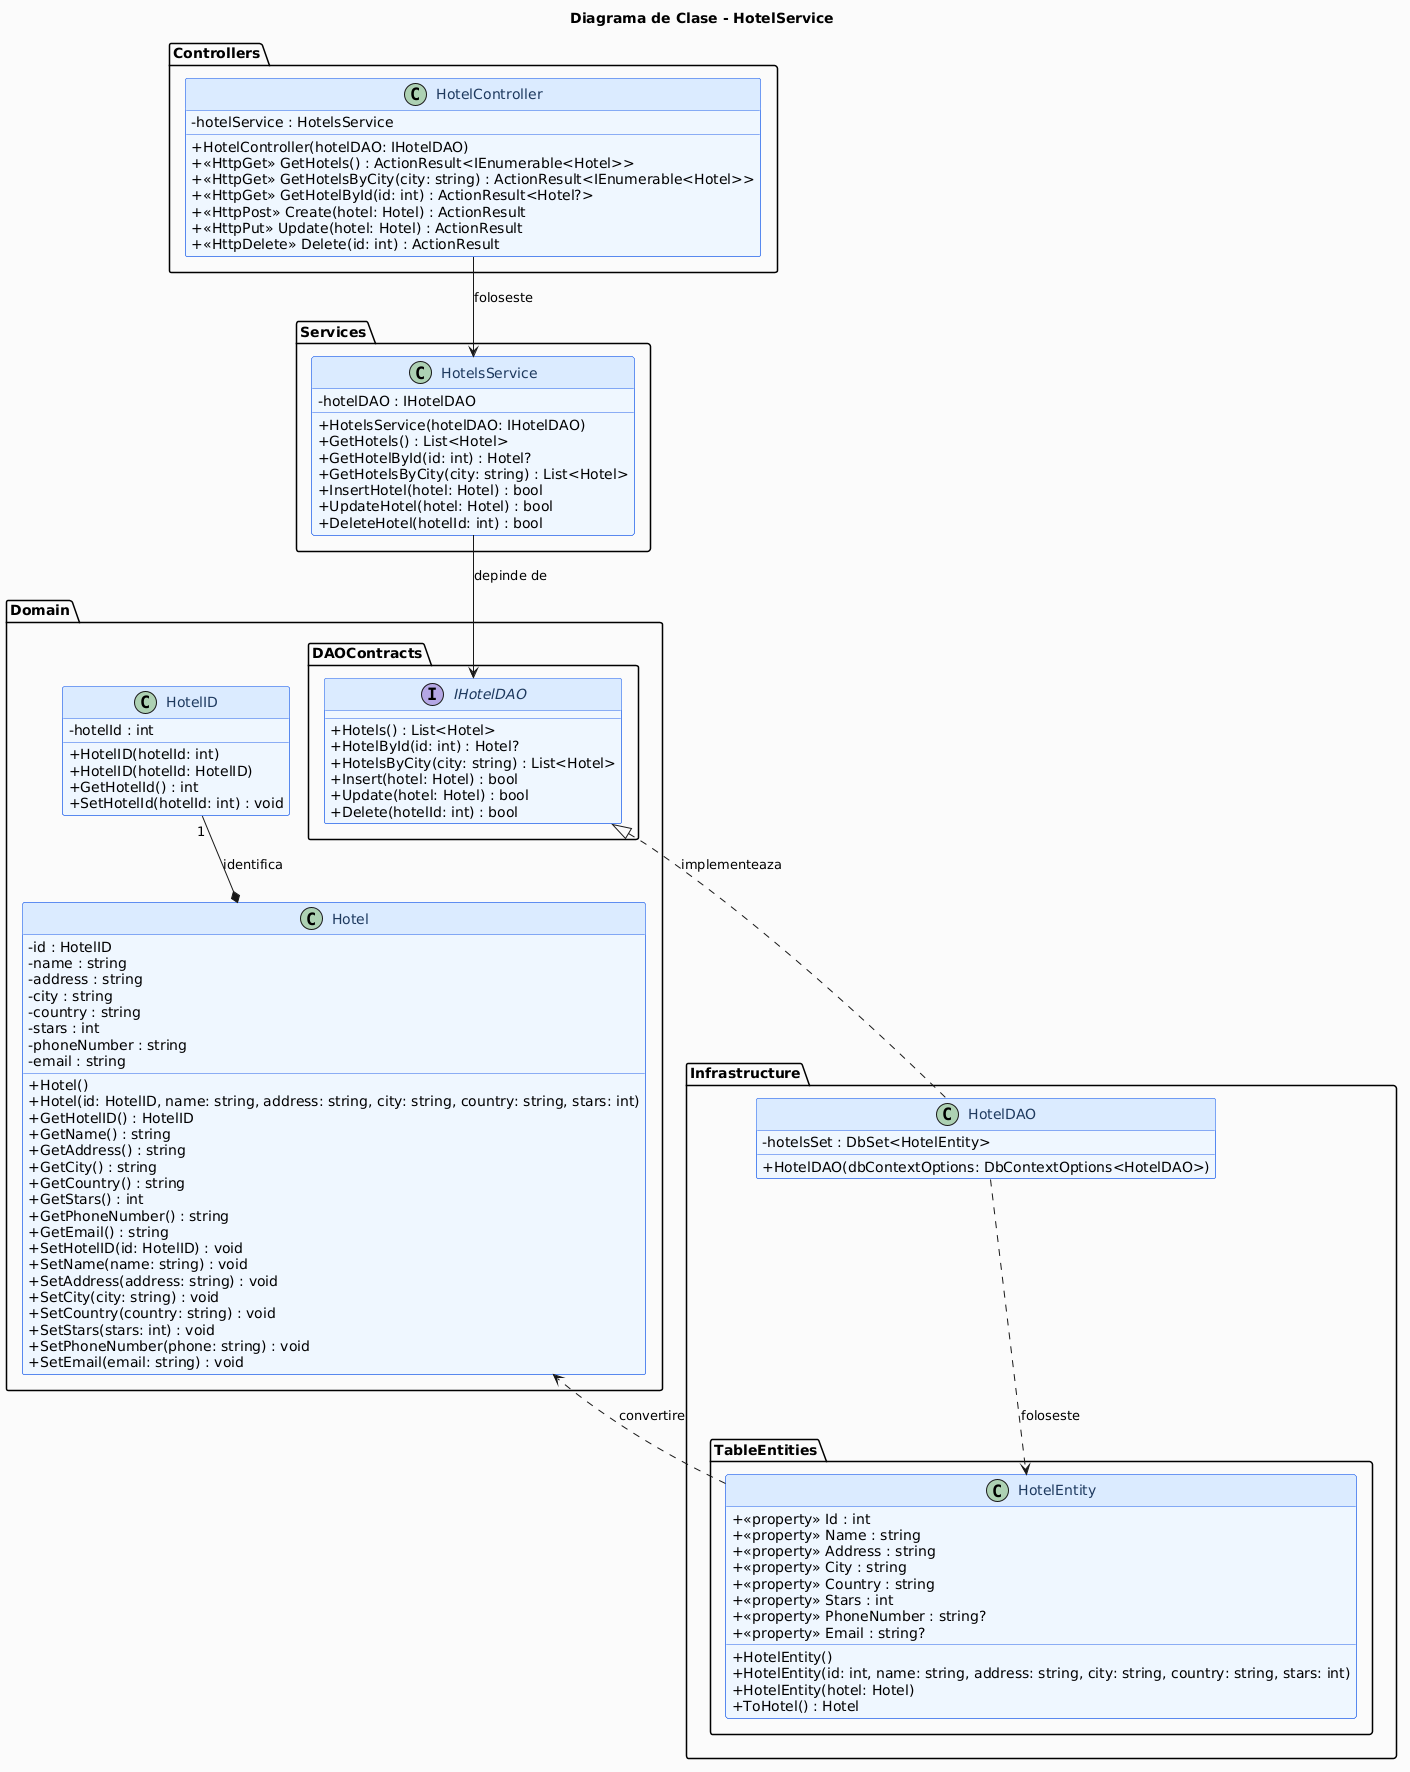

The diagram above was rendered by PlantUML. Its source (embedded in the PNG):
@startuml
skinparam classAttributeIconSize 0
skinparam backgroundColor #FAFAFA
skinparam class {
  BackgroundColor #EFF6FF
  BorderColor #2563EB
  HeaderBackgroundColor #DBEAFE
  FontColor #1E3A5F
}
skinparam interface {
  BackgroundColor #FFF7ED
  BorderColor #EA580C
}
title "Diagrama de Clase - HotelService"

package "Domain" {
  class HotelID {
    - hotelId : int
    + HotelID(hotelId: int)
    + HotelID(hotelId: HotelID)
    + GetHotelId() : int
    + SetHotelId(hotelId: int) : void
  }

  class Hotel {
    - id : HotelID
    - name : string
    - address : string
    - city : string
    - country : string
    - stars : int
    - phoneNumber : string
    - email : string
    + Hotel()
    + Hotel(id: HotelID, name: string, address: string, city: string, country: string, stars: int)
    + GetHotelID() : HotelID
    + GetName() : string
    + GetAddress() : string
    + GetCity() : string
    + GetCountry() : string
    + GetStars() : int
    + GetPhoneNumber() : string
    + GetEmail() : string
    + SetHotelID(id: HotelID) : void
    + SetName(name: string) : void
    + SetAddress(address: string) : void
    + SetCity(city: string) : void
    + SetCountry(country: string) : void
    + SetStars(stars: int) : void
    + SetPhoneNumber(phone: string) : void
    + SetEmail(email: string) : void
  }

  package "DAOContracts" {
    interface IHotelDAO {
      + Hotels() : List<Hotel>
      + HotelById(id: int) : Hotel?
      + HotelsByCity(city: string) : List<Hotel>
      + Insert(hotel: Hotel) : bool
      + Update(hotel: Hotel) : bool
      + Delete(hotelId: int) : bool
    }
  }
}

package "Infrastructure" {
  class HotelDAO {
    - hotelsSet : DbSet<HotelEntity>
    + HotelDAO(dbContextOptions: DbContextOptions<HotelDAO>)
  }

  package "TableEntities" {
    class HotelEntity {
      + <<property>> Id : int
      + <<property>> Name : string
      + <<property>> Address : string
      + <<property>> City : string
      + <<property>> Country : string
      + <<property>> Stars : int
      + <<property>> PhoneNumber : string?
      + <<property>> Email : string?
      + HotelEntity()
      + HotelEntity(id: int, name: string, address: string, city: string, country: string, stars: int)
      + HotelEntity(hotel: Hotel)
      + ToHotel() : Hotel
    }
  }
}

package "Services" {
  class HotelsService {
    - hotelDAO : IHotelDAO
    + HotelsService(hotelDAO: IHotelDAO)
    + GetHotels() : List<Hotel>
    + GetHotelById(id: int) : Hotel?
    + GetHotelsByCity(city: string) : List<Hotel>
    + InsertHotel(hotel: Hotel) : bool
    + UpdateHotel(hotel: Hotel) : bool
    + DeleteHotel(hotelId: int) : bool
  }
}

package "Controllers" {
  class HotelController {
    - hotelService : HotelsService
    + HotelController(hotelDAO: IHotelDAO)
    + <<HttpGet>> GetHotels() : ActionResult<IEnumerable<Hotel>>
    + <<HttpGet>> GetHotelsByCity(city: string) : ActionResult<IEnumerable<Hotel>>
    + <<HttpGet>> GetHotelById(id: int) : ActionResult<Hotel?>
    + <<HttpPost>> Create(hotel: Hotel) : ActionResult
    + <<HttpPut>> Update(hotel: Hotel) : ActionResult
    + <<HttpDelete>> Delete(id: int) : ActionResult
  }
}

HotelID "1" --* Hotel : identifica
IHotelDAO <|.. HotelDAO : implementeaza
HotelDAO ..> HotelEntity : foloseste
HotelEntity ..> Hotel : convertire
HotelsService --> IHotelDAO : depinde de
HotelController --> HotelsService : foloseste
@enduml